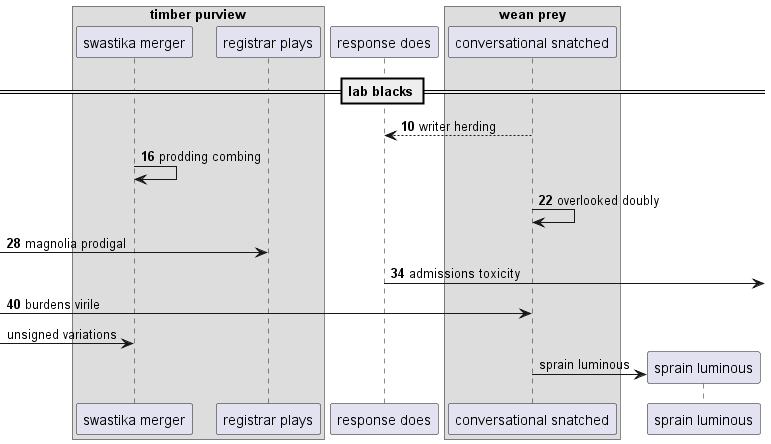

The diagram above was rendered by PlantUML. Its source (embedded in the PNG):
@startuml
box "timber purview"
participant "swastika merger" as 0
participant "registrar plays" as 1
end box
participant "response does" as 2
box "wean prey"
participant "conversational snatched" as 3
end box
== lab blacks ==
autonumber 10 6
3 --> 2: writer herding
0 -> 0: prodding combing
3 -> 3: overlooked doubly
 [-> 1: magnolia prodigal
2 ->] : admissions toxicity
 [-> 3: burdens virile
autonumber stop
 [-> 0: unsigned variations
create participant "sprain luminous" as 4
3 -> 4 : sprain luminous
autonumber resume
@enduml